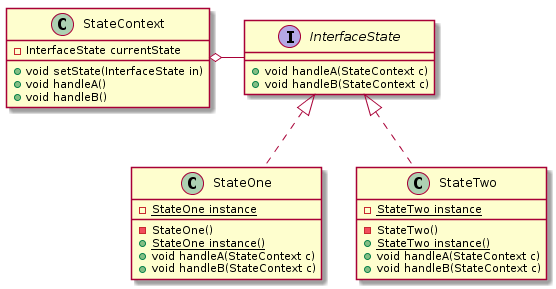

The diagram above was rendered by PlantUML. Its source (embedded in the PNG):
@startuml state

interface InterfaceState {
    + void handleA(StateContext c)
    + void handleB(StateContext c)
}

class StateOne {
    -{static} StateOne instance
    - StateOne()
    +{static} StateOne instance()
    + void handleA(StateContext c)
    + void handleB(StateContext c)
}

class StateTwo {
     -{static} StateTwo instance
    - StateTwo()
    +{static} StateTwo instance()
    + void handleA(StateContext c)
    + void handleB(StateContext c)
}

class StateContext {
    - InterfaceState currentState
    + void setState(InterfaceState in)
    + void handleA()
    + void handleB()
}

InterfaceState <|.. StateOne
InterfaceState <|.. StateTwo
StateContext o- InterfaceState

@enduml